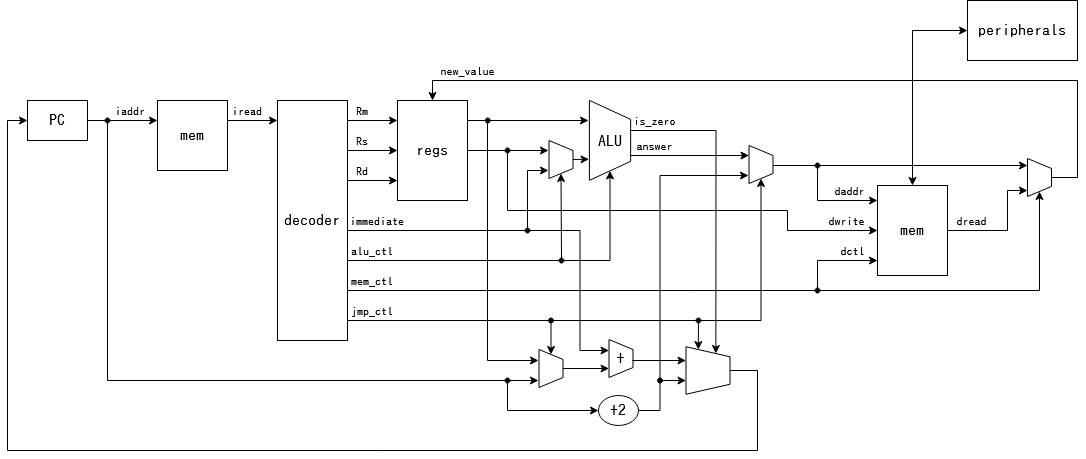

The diagram above was exported from draw.io. Its source (the exported page's mxGraphModel, read from the mxfile embedded in the PNG):
<mxGraphModel dx="1422" dy="724" grid="1" gridSize="10" guides="1" tooltips="1" connect="1" arrows="1" fold="1" page="1" pageScale="1" pageWidth="1150" pageHeight="500" math="0" shadow="0">
  <root>
    <mxCell id="0" />
    <mxCell id="1" parent="0" />
    <mxCell id="kjftEhkJiMHGPkTqzj5e-1" value="PC" style="rounded=0;whiteSpace=wrap;html=1;fontSize=16;fontFamily=IPAGothic;" parent="1" vertex="1">
      <mxGeometry x="40" y="120" width="60" height="40" as="geometry" />
    </mxCell>
    <mxCell id="kjftEhkJiMHGPkTqzj5e-2" value="+2" style="ellipse;whiteSpace=wrap;html=1;fontFamily=IPAGothic;fontSize=16;" parent="1" vertex="1">
      <mxGeometry x="611" y="415" width="40" height="30" as="geometry" />
    </mxCell>
    <mxCell id="kjftEhkJiMHGPkTqzj5e-3" value="" style="endArrow=classic;html=1;rounded=0;fontFamily=IPAGothic;fontSize=14;exitX=1;exitY=0.5;exitDx=0;exitDy=0;" parent="1" source="kjftEhkJiMHGPkTqzj5e-1" edge="1">
      <mxGeometry width="50" height="50" relative="1" as="geometry">
        <mxPoint x="170" y="170" as="sourcePoint" />
        <mxPoint x="551" y="400" as="targetPoint" />
        <Array as="points">
          <mxPoint x="120" y="140" />
          <mxPoint x="120" y="400" />
        </Array>
      </mxGeometry>
    </mxCell>
    <mxCell id="kjftEhkJiMHGPkTqzj5e-4" value="" style="endArrow=classic;html=1;rounded=0;fontFamily=IPAGothic;fontSize=14;entryX=0;entryY=0.5;entryDx=0;entryDy=0;exitX=0.5;exitY=0;exitDx=0;exitDy=0;" parent="1" source="MBX_CTEQQg1nJGBmHbfL-20" target="kjftEhkJiMHGPkTqzj5e-1" edge="1">
      <mxGeometry width="50" height="50" relative="1" as="geometry">
        <mxPoint x="70" y="70" as="sourcePoint" />
        <mxPoint x="210" y="120" as="targetPoint" />
        <Array as="points">
          <mxPoint x="770" y="390" />
          <mxPoint x="770" y="470" />
          <mxPoint x="20" y="470" />
          <mxPoint x="20" y="140" />
        </Array>
      </mxGeometry>
    </mxCell>
    <mxCell id="yTXZMEYpONjqY35e6rcn-2" value="" style="endArrow=classic;html=1;rounded=0;" parent="1" edge="1">
      <mxGeometry width="50" height="50" relative="1" as="geometry">
        <mxPoint x="120" y="140" as="sourcePoint" />
        <mxPoint x="170" y="140" as="targetPoint" />
      </mxGeometry>
    </mxCell>
    <mxCell id="yTXZMEYpONjqY35e6rcn-3" value="" style="ellipse;whiteSpace=wrap;html=1;aspect=fixed;fillColor=#000000;" parent="1" vertex="1">
      <mxGeometry x="117.5" y="137.5" width="5" height="5" as="geometry" />
    </mxCell>
    <mxCell id="yTXZMEYpONjqY35e6rcn-5" value="&lt;font style=&quot;font-size: 16px&quot; face=&quot;IPAGothic&quot;&gt;mem&lt;/font&gt;" style="rounded=0;whiteSpace=wrap;html=1;fillColor=#FFFFFF;fontSize=16;" parent="1" vertex="1">
      <mxGeometry x="170" y="120" width="70" height="70" as="geometry" />
    </mxCell>
    <mxCell id="yTXZMEYpONjqY35e6rcn-6" value="regs" style="rounded=0;whiteSpace=wrap;html=1;fontFamily=IPAGothic;fontSize=16;fillColor=#FFFFFF;" parent="1" vertex="1">
      <mxGeometry x="410" y="120" width="70" height="100" as="geometry" />
    </mxCell>
    <mxCell id="yTXZMEYpONjqY35e6rcn-8" value="" style="shape=trapezoid;perimeter=trapezoidPerimeter;whiteSpace=wrap;html=1;fixedSize=1;fontFamily=IPAGothic;fontSize=14;fillColor=#FFFFFF;rotation=90;size=19;arcSize=20;" parent="1" vertex="1">
      <mxGeometry x="582.5" y="139.25" width="80" height="41.25" as="geometry" />
    </mxCell>
    <mxCell id="yTXZMEYpONjqY35e6rcn-9" value="ALU" style="text;html=1;strokeColor=none;fillColor=none;align=center;verticalAlign=middle;whiteSpace=wrap;rounded=0;fontFamily=IPAGothic;fontSize=16;" parent="1" vertex="1">
      <mxGeometry x="602.5" y="145.5" width="40" height="30" as="geometry" />
    </mxCell>
    <mxCell id="yTXZMEYpONjqY35e6rcn-22" value="decoder" style="rounded=0;whiteSpace=wrap;html=1;fontFamily=IPAGothic;fontSize=16;fillColor=#FFFFFF;" parent="1" vertex="1">
      <mxGeometry x="290" y="120" width="70" height="240" as="geometry" />
    </mxCell>
    <mxCell id="yTXZMEYpONjqY35e6rcn-23" value="" style="endArrow=classic;html=1;rounded=0;fontFamily=IPAGothic;fontSize=12;" parent="1" edge="1">
      <mxGeometry width="50" height="50" relative="1" as="geometry">
        <mxPoint x="240" y="140" as="sourcePoint" />
        <mxPoint x="290" y="140" as="targetPoint" />
      </mxGeometry>
    </mxCell>
    <mxCell id="yTXZMEYpONjqY35e6rcn-24" value="" style="endArrow=classic;html=1;rounded=0;fontFamily=IPAGothic;fontSize=12;" parent="1" edge="1">
      <mxGeometry width="50" height="50" relative="1" as="geometry">
        <mxPoint x="360" y="140" as="sourcePoint" />
        <mxPoint x="410" y="140" as="targetPoint" />
      </mxGeometry>
    </mxCell>
    <mxCell id="yTXZMEYpONjqY35e6rcn-25" value="" style="endArrow=classic;html=1;rounded=0;fontFamily=IPAGothic;fontSize=12;" parent="1" edge="1">
      <mxGeometry width="50" height="50" relative="1" as="geometry">
        <mxPoint x="360" y="170" as="sourcePoint" />
        <mxPoint x="410" y="170" as="targetPoint" />
      </mxGeometry>
    </mxCell>
    <mxCell id="yTXZMEYpONjqY35e6rcn-26" value="" style="endArrow=classic;html=1;rounded=0;fontFamily=IPAGothic;fontSize=12;" parent="1" edge="1">
      <mxGeometry width="50" height="50" relative="1" as="geometry">
        <mxPoint x="360" y="200" as="sourcePoint" />
        <mxPoint x="410" y="200" as="targetPoint" />
      </mxGeometry>
    </mxCell>
    <mxCell id="yTXZMEYpONjqY35e6rcn-27" value="Rm" style="text;html=1;strokeColor=none;fillColor=none;align=center;verticalAlign=middle;whiteSpace=wrap;rounded=0;fontFamily=IPAGothic;fontSize=12;" parent="1" vertex="1">
      <mxGeometry x="360" y="120" width="30" height="22.5" as="geometry" />
    </mxCell>
    <mxCell id="yTXZMEYpONjqY35e6rcn-28" value="Rs" style="text;html=1;strokeColor=none;fillColor=none;align=center;verticalAlign=middle;whiteSpace=wrap;rounded=0;fontFamily=IPAGothic;fontSize=12;" parent="1" vertex="1">
      <mxGeometry x="360" y="150" width="30" height="22.5" as="geometry" />
    </mxCell>
    <mxCell id="yTXZMEYpONjqY35e6rcn-29" value="Rd" style="text;html=1;strokeColor=none;fillColor=none;align=center;verticalAlign=middle;whiteSpace=wrap;rounded=0;fontFamily=IPAGothic;fontSize=12;" parent="1" vertex="1">
      <mxGeometry x="360" y="180" width="30" height="22.5" as="geometry" />
    </mxCell>
    <mxCell id="yTXZMEYpONjqY35e6rcn-30" value="" style="endArrow=classic;html=1;rounded=0;fontFamily=IPAGothic;fontSize=12;" parent="1" edge="1">
      <mxGeometry width="50" height="50" relative="1" as="geometry">
        <mxPoint x="360" y="250" as="sourcePoint" />
        <mxPoint x="561" y="190" as="targetPoint" />
        <Array as="points">
          <mxPoint x="540" y="250" />
          <mxPoint x="540" y="190" />
        </Array>
      </mxGeometry>
    </mxCell>
    <mxCell id="yTXZMEYpONjqY35e6rcn-31" value="immediate" style="text;html=1;strokeColor=none;fillColor=none;align=center;verticalAlign=middle;whiteSpace=wrap;rounded=0;fontFamily=IPAGothic;fontSize=12;" parent="1" vertex="1">
      <mxGeometry x="360" y="230" width="60" height="22.5" as="geometry" />
    </mxCell>
    <mxCell id="yTXZMEYpONjqY35e6rcn-32" value="" style="endArrow=classic;html=1;rounded=0;fontFamily=IPAGothic;fontSize=12;" parent="1" edge="1">
      <mxGeometry width="50" height="50" relative="1" as="geometry">
        <mxPoint x="480" y="140" as="sourcePoint" />
        <mxPoint x="601" y="140" as="targetPoint" />
      </mxGeometry>
    </mxCell>
    <mxCell id="yTXZMEYpONjqY35e6rcn-33" value="" style="endArrow=classic;html=1;rounded=0;fontFamily=IPAGothic;fontSize=12;" parent="1" edge="1">
      <mxGeometry width="50" height="50" relative="1" as="geometry">
        <mxPoint x="480" y="170" as="sourcePoint" />
        <mxPoint x="561" y="170" as="targetPoint" />
      </mxGeometry>
    </mxCell>
    <mxCell id="yTXZMEYpONjqY35e6rcn-34" value="" style="shape=trapezoid;perimeter=trapezoidPerimeter;whiteSpace=wrap;html=1;fixedSize=1;fontFamily=IPAGothic;fontSize=14;fillColor=#FFFFFF;rotation=90;size=10;" parent="1" vertex="1">
      <mxGeometry x="554.5" y="167" width="38" height="24" as="geometry" />
    </mxCell>
    <mxCell id="yTXZMEYpONjqY35e6rcn-35" value="" style="endArrow=classic;html=1;rounded=0;fontFamily=IPAGothic;fontSize=12;exitX=0.5;exitY=0;exitDx=0;exitDy=0;" parent="1" source="yTXZMEYpONjqY35e6rcn-34" edge="1">
      <mxGeometry width="50" height="50" relative="1" as="geometry">
        <mxPoint x="591.5" y="179.25" as="sourcePoint" />
        <mxPoint x="601.5" y="178.75" as="targetPoint" />
      </mxGeometry>
    </mxCell>
    <mxCell id="yTXZMEYpONjqY35e6rcn-37" value="" style="endArrow=classic;html=1;rounded=0;fontFamily=IPAGothic;fontSize=12;entryX=1;entryY=0.5;entryDx=0;entryDy=0;" parent="1" target="yTXZMEYpONjqY35e6rcn-34" edge="1">
      <mxGeometry width="50" height="50" relative="1" as="geometry">
        <mxPoint x="360" y="280" as="sourcePoint" />
        <mxPoint x="390" y="210" as="targetPoint" />
        <Array as="points">
          <mxPoint x="574" y="280" />
        </Array>
      </mxGeometry>
    </mxCell>
    <mxCell id="yTXZMEYpONjqY35e6rcn-40" value="" style="endArrow=classic;html=1;rounded=0;fontFamily=IPAGothic;fontSize=12;entryX=1;entryY=0.5;entryDx=0;entryDy=0;" parent="1" target="yTXZMEYpONjqY35e6rcn-8" edge="1">
      <mxGeometry width="50" height="50" relative="1" as="geometry">
        <mxPoint x="572.5" y="280" as="sourcePoint" />
        <mxPoint x="412.5" y="210" as="targetPoint" />
        <Array as="points">
          <mxPoint x="622.5" y="280" />
        </Array>
      </mxGeometry>
    </mxCell>
    <mxCell id="yTXZMEYpONjqY35e6rcn-41" value="&lt;div&gt;alu_ctl&lt;/div&gt;" style="text;html=1;strokeColor=none;fillColor=none;align=center;verticalAlign=middle;whiteSpace=wrap;rounded=0;fontFamily=IPAGothic;fontSize=12;" parent="1" vertex="1">
      <mxGeometry x="360" y="260" width="50" height="22.5" as="geometry" />
    </mxCell>
    <mxCell id="yTXZMEYpONjqY35e6rcn-42" value="" style="endArrow=classic;html=1;rounded=0;fontFamily=IPAGothic;fontSize=12;entryX=0.5;entryY=0;entryDx=0;entryDy=0;exitX=0.5;exitY=0;exitDx=0;exitDy=0;" parent="1" source="A_hs8wLgU2zIAQzGM-HJ-20" target="yTXZMEYpONjqY35e6rcn-6" edge="1">
      <mxGeometry width="50" height="50" relative="1" as="geometry">
        <mxPoint x="1064" y="197" as="sourcePoint" />
        <mxPoint x="601" y="350" as="targetPoint" />
        <Array as="points">
          <mxPoint x="1090" y="197" />
          <mxPoint x="1090" y="100" />
          <mxPoint x="445" y="100" />
        </Array>
      </mxGeometry>
    </mxCell>
    <mxCell id="yTXZMEYpONjqY35e6rcn-45" value="new_value" style="text;html=1;strokeColor=none;fillColor=none;align=center;verticalAlign=middle;whiteSpace=wrap;rounded=0;fontFamily=IPAGothic;fontSize=12;" parent="1" vertex="1">
      <mxGeometry x="449" y="80" width="63" height="22.5" as="geometry" />
    </mxCell>
    <mxCell id="MBX_CTEQQg1nJGBmHbfL-1" value="answer" style="text;html=1;strokeColor=none;fillColor=none;align=center;verticalAlign=middle;whiteSpace=wrap;rounded=0;fontFamily=IPAGothic;fontSize=12;" parent="1" vertex="1">
      <mxGeometry x="642.5" y="155" width="49" height="22.5" as="geometry" />
    </mxCell>
    <mxCell id="MBX_CTEQQg1nJGBmHbfL-4" value="is_zero" style="text;html=1;strokeColor=none;fillColor=none;align=center;verticalAlign=middle;whiteSpace=wrap;rounded=0;fontFamily=IPAGothic;fontSize=12;" parent="1" vertex="1">
      <mxGeometry x="642.5" y="130" width="49" height="22.5" as="geometry" />
    </mxCell>
    <mxCell id="MBX_CTEQQg1nJGBmHbfL-6" value="" style="shape=trapezoid;perimeter=trapezoidPerimeter;whiteSpace=wrap;html=1;fixedSize=1;fontFamily=IPAGothic;fontSize=14;fillColor=#FFFFFF;rotation=90;size=10;" parent="1" vertex="1">
      <mxGeometry x="614.5" y="366" width="38" height="24" as="geometry" />
    </mxCell>
    <mxCell id="MBX_CTEQQg1nJGBmHbfL-7" value="" style="shape=trapezoid;perimeter=trapezoidPerimeter;whiteSpace=wrap;html=1;fixedSize=1;fontFamily=IPAGothic;fontSize=14;fillColor=#FFFFFF;rotation=90;size=10;" parent="1" vertex="1">
      <mxGeometry x="544.5" y="376" width="38" height="24" as="geometry" />
    </mxCell>
    <mxCell id="MBX_CTEQQg1nJGBmHbfL-8" value="" style="endArrow=classic;html=1;rounded=0;" parent="1" edge="1">
      <mxGeometry width="50" height="50" relative="1" as="geometry">
        <mxPoint x="542.5" y="250" as="sourcePoint" />
        <mxPoint x="621.5" y="370" as="targetPoint" />
        <Array as="points">
          <mxPoint x="592.5" y="250" />
          <mxPoint x="592.5" y="370" />
        </Array>
      </mxGeometry>
    </mxCell>
    <mxCell id="MBX_CTEQQg1nJGBmHbfL-9" value="" style="ellipse;whiteSpace=wrap;html=1;aspect=fixed;fillColor=#000000;" parent="1" vertex="1">
      <mxGeometry x="537.5" y="247.5" width="5" height="5" as="geometry" />
    </mxCell>
    <mxCell id="MBX_CTEQQg1nJGBmHbfL-10" value="" style="endArrow=classic;html=1;rounded=0;exitX=0.5;exitY=0;exitDx=0;exitDy=0;" parent="1" source="MBX_CTEQQg1nJGBmHbfL-7" edge="1">
      <mxGeometry width="50" height="50" relative="1" as="geometry">
        <mxPoint x="542.5" y="350" as="sourcePoint" />
        <mxPoint x="621.5" y="388" as="targetPoint" />
      </mxGeometry>
    </mxCell>
    <mxCell id="MBX_CTEQQg1nJGBmHbfL-11" value="+" style="text;html=1;strokeColor=none;fillColor=none;align=center;verticalAlign=middle;whiteSpace=wrap;rounded=0;fontFamily=IPAGothic;fontSize=16;" parent="1" vertex="1">
      <mxGeometry x="624" y="368" width="19" height="20" as="geometry" />
    </mxCell>
    <mxCell id="MBX_CTEQQg1nJGBmHbfL-12" value="" style="endArrow=classic;html=1;rounded=0;" parent="1" edge="1">
      <mxGeometry width="50" height="50" relative="1" as="geometry">
        <mxPoint x="500" y="140" as="sourcePoint" />
        <mxPoint x="551" y="380" as="targetPoint" />
        <Array as="points">
          <mxPoint x="500" y="380" />
        </Array>
      </mxGeometry>
    </mxCell>
    <mxCell id="MBX_CTEQQg1nJGBmHbfL-13" value="" style="ellipse;whiteSpace=wrap;html=1;aspect=fixed;fillColor=#000000;" parent="1" vertex="1">
      <mxGeometry x="497.70000000000005" y="137.5" width="5" height="5" as="geometry" />
    </mxCell>
    <mxCell id="MBX_CTEQQg1nJGBmHbfL-14" value="" style="endArrow=classic;html=1;rounded=0;" parent="1" edge="1">
      <mxGeometry width="50" height="50" relative="1" as="geometry">
        <mxPoint x="520" y="400" as="sourcePoint" />
        <mxPoint x="611" y="430" as="targetPoint" />
        <Array as="points">
          <mxPoint x="520" y="430" />
        </Array>
      </mxGeometry>
    </mxCell>
    <mxCell id="MBX_CTEQQg1nJGBmHbfL-15" value="" style="ellipse;whiteSpace=wrap;html=1;aspect=fixed;fillColor=#000000;" parent="1" vertex="1">
      <mxGeometry x="517.5" y="397.5" width="5" height="5" as="geometry" />
    </mxCell>
    <mxCell id="MBX_CTEQQg1nJGBmHbfL-16" value="" style="endArrow=classic;html=1;rounded=0;" parent="1" edge="1">
      <mxGeometry width="50" height="50" relative="1" as="geometry">
        <mxPoint x="643.5" y="175" as="sourcePoint" />
        <mxPoint x="761.5" y="175" as="targetPoint" />
      </mxGeometry>
    </mxCell>
    <mxCell id="MBX_CTEQQg1nJGBmHbfL-17" value="" style="shape=trapezoid;perimeter=trapezoidPerimeter;whiteSpace=wrap;html=1;fixedSize=1;fontFamily=IPAGothic;fontSize=14;fillColor=#FFFFFF;rotation=90;size=10;" parent="1" vertex="1">
      <mxGeometry x="754.5" y="172" width="38" height="24" as="geometry" />
    </mxCell>
    <mxCell id="MBX_CTEQQg1nJGBmHbfL-19" value="" style="endArrow=classic;html=1;rounded=0;exitX=1;exitY=0.5;exitDx=0;exitDy=0;" parent="1" source="kjftEhkJiMHGPkTqzj5e-2" edge="1">
      <mxGeometry width="50" height="50" relative="1" as="geometry">
        <mxPoint x="652.5" y="440" as="sourcePoint" />
        <mxPoint x="761" y="195" as="targetPoint" />
        <Array as="points">
          <mxPoint x="672.5" y="430" />
          <mxPoint x="672.5" y="195" />
        </Array>
      </mxGeometry>
    </mxCell>
    <mxCell id="MBX_CTEQQg1nJGBmHbfL-20" value="" style="shape=trapezoid;perimeter=trapezoidPerimeter;whiteSpace=wrap;html=1;fixedSize=1;fontFamily=IPAGothic;fontSize=14;fillColor=#FFFFFF;rotation=90;size=10;" parent="1" vertex="1">
      <mxGeometry x="696.75" y="368" width="47.5" height="44" as="geometry" />
    </mxCell>
    <mxCell id="MBX_CTEQQg1nJGBmHbfL-21" value="" style="endArrow=classic;html=1;rounded=0;" parent="1" edge="1">
      <mxGeometry width="50" height="50" relative="1" as="geometry">
        <mxPoint x="645" y="380" as="sourcePoint" />
        <mxPoint x="698.5" y="380" as="targetPoint" />
      </mxGeometry>
    </mxCell>
    <mxCell id="MBX_CTEQQg1nJGBmHbfL-22" value="" style="endArrow=classic;html=1;rounded=0;" parent="1" edge="1">
      <mxGeometry width="50" height="50" relative="1" as="geometry">
        <mxPoint x="672.5" y="400" as="sourcePoint" />
        <mxPoint x="698.5" y="400" as="targetPoint" />
      </mxGeometry>
    </mxCell>
    <mxCell id="MBX_CTEQQg1nJGBmHbfL-23" value="" style="ellipse;whiteSpace=wrap;html=1;aspect=fixed;fillColor=#000000;" parent="1" vertex="1">
      <mxGeometry x="670" y="397.5" width="5" height="5" as="geometry" />
    </mxCell>
    <mxCell id="MBX_CTEQQg1nJGBmHbfL-24" value="" style="endArrow=classic;html=1;rounded=0;entryX=0;entryY=0.25;entryDx=0;entryDy=0;" parent="1" target="MBX_CTEQQg1nJGBmHbfL-20" edge="1">
      <mxGeometry width="50" height="50" relative="1" as="geometry">
        <mxPoint x="643.5" y="150" as="sourcePoint" />
        <mxPoint x="692.5" y="250" as="targetPoint" />
        <Array as="points">
          <mxPoint x="728.5" y="150" />
        </Array>
      </mxGeometry>
    </mxCell>
    <mxCell id="MBX_CTEQQg1nJGBmHbfL-25" value="" style="endArrow=classic;html=1;rounded=0;entryX=0;entryY=0.75;entryDx=0;entryDy=0;" parent="1" target="MBX_CTEQQg1nJGBmHbfL-20" edge="1">
      <mxGeometry width="50" height="50" relative="1" as="geometry">
        <mxPoint x="360" y="340" as="sourcePoint" />
        <mxPoint x="670" y="230" as="targetPoint" />
        <Array as="points">
          <mxPoint x="711" y="340" />
        </Array>
      </mxGeometry>
    </mxCell>
    <mxCell id="MBX_CTEQQg1nJGBmHbfL-26" value="jmp_ctl" style="text;html=1;strokeColor=none;fillColor=none;align=center;verticalAlign=middle;whiteSpace=wrap;rounded=0;fontFamily=IPAGothic;fontSize=12;" parent="1" vertex="1">
      <mxGeometry x="360" y="320" width="50" height="22.5" as="geometry" />
    </mxCell>
    <mxCell id="MBX_CTEQQg1nJGBmHbfL-28" value="" style="endArrow=classic;html=1;rounded=0;entryX=0;entryY=0.5;entryDx=0;entryDy=0;" parent="1" target="MBX_CTEQQg1nJGBmHbfL-7" edge="1">
      <mxGeometry width="50" height="50" relative="1" as="geometry">
        <mxPoint x="563.5" y="340" as="sourcePoint" />
        <mxPoint x="522.5" y="270" as="targetPoint" />
      </mxGeometry>
    </mxCell>
    <mxCell id="MBX_CTEQQg1nJGBmHbfL-29" value="" style="endArrow=classic;html=1;rounded=0;entryX=1;entryY=0.5;entryDx=0;entryDy=0;" parent="1" target="MBX_CTEQQg1nJGBmHbfL-17" edge="1">
      <mxGeometry width="50" height="50" relative="1" as="geometry">
        <mxPoint x="710.5" y="340" as="sourcePoint" />
        <mxPoint x="522.5" y="270" as="targetPoint" />
        <Array as="points">
          <mxPoint x="773.5" y="340" />
        </Array>
      </mxGeometry>
    </mxCell>
    <mxCell id="MBX_CTEQQg1nJGBmHbfL-30" value="" style="ellipse;whiteSpace=wrap;html=1;aspect=fixed;fillColor=#000000;" parent="1" vertex="1">
      <mxGeometry x="561" y="337.5" width="5" height="5" as="geometry" />
    </mxCell>
    <mxCell id="MBX_CTEQQg1nJGBmHbfL-31" value="" style="ellipse;whiteSpace=wrap;html=1;aspect=fixed;fillColor=#000000;" parent="1" vertex="1">
      <mxGeometry x="708.5" y="337.5" width="5" height="5" as="geometry" />
    </mxCell>
    <mxCell id="MBX_CTEQQg1nJGBmHbfL-32" value="" style="ellipse;whiteSpace=wrap;html=1;aspect=fixed;fillColor=#000000;" parent="1" vertex="1">
      <mxGeometry x="571.5" y="277.5" width="5" height="5" as="geometry" />
    </mxCell>
    <mxCell id="A_hs8wLgU2zIAQzGM-HJ-2" value="" style="endArrow=classic;html=1;rounded=0;entryX=1;entryY=0.5;entryDx=0;entryDy=0;" parent="1" target="A_hs8wLgU2zIAQzGM-HJ-20" edge="1">
      <mxGeometry width="50" height="50" relative="1" as="geometry">
        <mxPoint x="360" y="310" as="sourcePoint" />
        <mxPoint x="1130" y="310" as="targetPoint" />
        <Array as="points">
          <mxPoint x="1052" y="310" />
        </Array>
      </mxGeometry>
    </mxCell>
    <mxCell id="A_hs8wLgU2zIAQzGM-HJ-3" value="&lt;div&gt;mem_ctl&lt;/div&gt;" style="text;html=1;strokeColor=none;fillColor=none;align=center;verticalAlign=middle;whiteSpace=wrap;rounded=0;fontFamily=IPAGothic;fontSize=12;" parent="1" vertex="1">
      <mxGeometry x="360" y="290" width="50" height="22.5" as="geometry" />
    </mxCell>
    <mxCell id="A_hs8wLgU2zIAQzGM-HJ-6" value="" style="endArrow=classic;html=1;rounded=0;" parent="1" edge="1">
      <mxGeometry width="50" height="50" relative="1" as="geometry">
        <mxPoint x="520" y="170" as="sourcePoint" />
        <mxPoint x="890" y="250" as="targetPoint" />
        <Array as="points">
          <mxPoint x="520" y="230" />
          <mxPoint x="800" y="230" />
          <mxPoint x="800" y="250" />
        </Array>
      </mxGeometry>
    </mxCell>
    <mxCell id="A_hs8wLgU2zIAQzGM-HJ-7" value="" style="ellipse;whiteSpace=wrap;html=1;aspect=fixed;fillColor=#000000;" parent="1" vertex="1">
      <mxGeometry x="517.5" y="167.5" width="5" height="5" as="geometry" />
    </mxCell>
    <mxCell id="A_hs8wLgU2zIAQzGM-HJ-8" value="iread" style="text;html=1;strokeColor=none;fillColor=none;align=center;verticalAlign=middle;whiteSpace=wrap;rounded=0;fontFamily=IPAGothic;fontSize=12;" parent="1" vertex="1">
      <mxGeometry x="240" y="120" width="40" height="22.5" as="geometry" />
    </mxCell>
    <mxCell id="A_hs8wLgU2zIAQzGM-HJ-10" value="iaddr" style="text;html=1;strokeColor=none;fillColor=none;align=center;verticalAlign=middle;whiteSpace=wrap;rounded=0;fontFamily=IPAGothic;fontSize=12;" parent="1" vertex="1">
      <mxGeometry x="122.5" y="120" width="40" height="22.5" as="geometry" />
    </mxCell>
    <mxCell id="A_hs8wLgU2zIAQzGM-HJ-11" value="&lt;font style=&quot;font-size: 16px&quot;&gt;mem&lt;/font&gt;" style="rounded=0;whiteSpace=wrap;html=1;fillColor=#FFFFFF;fontSize=16;fontFamily=IPAGothic;" parent="1" vertex="1">
      <mxGeometry x="890" y="205" width="70" height="90" as="geometry" />
    </mxCell>
    <mxCell id="A_hs8wLgU2zIAQzGM-HJ-12" value="" style="endArrow=classic;html=1;rounded=0;" parent="1" edge="1">
      <mxGeometry width="50" height="50" relative="1" as="geometry">
        <mxPoint x="830" y="310" as="sourcePoint" />
        <mxPoint x="890" y="280" as="targetPoint" />
        <Array as="points">
          <mxPoint x="830" y="280" />
        </Array>
      </mxGeometry>
    </mxCell>
    <mxCell id="A_hs8wLgU2zIAQzGM-HJ-13" value="dwrite" style="text;html=1;strokeColor=none;fillColor=none;align=center;verticalAlign=middle;whiteSpace=wrap;rounded=0;fontFamily=IPAGothic;fontSize=12;" parent="1" vertex="1">
      <mxGeometry x="835" y="230" width="49" height="22.5" as="geometry" />
    </mxCell>
    <mxCell id="A_hs8wLgU2zIAQzGM-HJ-14" value="daddr" style="text;html=1;strokeColor=none;fillColor=none;align=center;verticalAlign=middle;whiteSpace=wrap;rounded=0;fontFamily=IPAGothic;fontSize=12;" parent="1" vertex="1">
      <mxGeometry x="838" y="200" width="49" height="22.5" as="geometry" />
    </mxCell>
    <mxCell id="A_hs8wLgU2zIAQzGM-HJ-15" value="dctl" style="text;html=1;strokeColor=none;fillColor=none;align=center;verticalAlign=middle;whiteSpace=wrap;rounded=0;fontFamily=IPAGothic;fontSize=12;" parent="1" vertex="1">
      <mxGeometry x="841" y="260" width="49" height="22.5" as="geometry" />
    </mxCell>
    <mxCell id="A_hs8wLgU2zIAQzGM-HJ-18" value="" style="endArrow=classic;html=1;rounded=0;" parent="1" edge="1">
      <mxGeometry width="50" height="50" relative="1" as="geometry">
        <mxPoint x="786" y="185" as="sourcePoint" />
        <mxPoint x="890" y="220" as="targetPoint" />
        <Array as="points">
          <mxPoint x="830" y="185" />
          <mxPoint x="830" y="220" />
        </Array>
      </mxGeometry>
    </mxCell>
    <mxCell id="A_hs8wLgU2zIAQzGM-HJ-19" value="" style="ellipse;whiteSpace=wrap;html=1;aspect=fixed;fillColor=#000000;" parent="1" vertex="1">
      <mxGeometry x="827.5" y="307.5" width="5" height="5" as="geometry" />
    </mxCell>
    <mxCell id="A_hs8wLgU2zIAQzGM-HJ-20" value="" style="shape=trapezoid;perimeter=trapezoidPerimeter;whiteSpace=wrap;html=1;fixedSize=1;fontFamily=IPAGothic;fontSize=14;fillColor=#FFFFFF;rotation=90;size=10;" parent="1" vertex="1">
      <mxGeometry x="1033" y="185" width="38" height="24" as="geometry" />
    </mxCell>
    <mxCell id="A_hs8wLgU2zIAQzGM-HJ-22" value="&lt;div&gt;dread&lt;/div&gt;" style="text;html=1;strokeColor=none;fillColor=none;align=center;verticalAlign=middle;whiteSpace=wrap;rounded=0;fontFamily=IPAGothic;fontSize=12;" parent="1" vertex="1">
      <mxGeometry x="960" y="230" width="49" height="22.5" as="geometry" />
    </mxCell>
    <mxCell id="A_hs8wLgU2zIAQzGM-HJ-23" value="" style="endArrow=classic;html=1;rounded=0;" parent="1" edge="1">
      <mxGeometry width="50" height="50" relative="1" as="geometry">
        <mxPoint x="960" y="250" as="sourcePoint" />
        <mxPoint x="1040" y="210" as="targetPoint" />
        <Array as="points">
          <mxPoint x="1020" y="250" />
          <mxPoint x="1020" y="210" />
        </Array>
      </mxGeometry>
    </mxCell>
    <mxCell id="A_hs8wLgU2zIAQzGM-HJ-24" value="" style="endArrow=classic;html=1;rounded=0;" parent="1" edge="1">
      <mxGeometry width="50" height="50" relative="1" as="geometry">
        <mxPoint x="830" y="185" as="sourcePoint" />
        <mxPoint x="1040" y="185" as="targetPoint" />
      </mxGeometry>
    </mxCell>
    <mxCell id="A_hs8wLgU2zIAQzGM-HJ-25" value="" style="ellipse;whiteSpace=wrap;html=1;aspect=fixed;fillColor=#000000;" parent="1" vertex="1">
      <mxGeometry x="827.5" y="182.5" width="5" height="5" as="geometry" />
    </mxCell>
    <mxCell id="tlxp8gzmTk99rUGmae05-1" value="&lt;span style=&quot;font-size: 16px;&quot;&gt;peripherals&lt;/span&gt;" style="rounded=0;whiteSpace=wrap;html=1;fontFamily=IPAGothic;fontSize=16;" vertex="1" parent="1">
      <mxGeometry x="980" y="20" width="110" height="60" as="geometry" />
    </mxCell>
    <mxCell id="tlxp8gzmTk99rUGmae05-5" value="" style="endArrow=classic;startArrow=classic;html=1;rounded=0;fontFamily=IPAGothic;fontSize=16;" edge="1" parent="1">
      <mxGeometry width="50" height="50" relative="1" as="geometry">
        <mxPoint x="925" y="205" as="sourcePoint" />
        <mxPoint x="980" y="50" as="targetPoint" />
        <Array as="points">
          <mxPoint x="925" y="50" />
        </Array>
      </mxGeometry>
    </mxCell>
  </root>
</mxGraphModel>